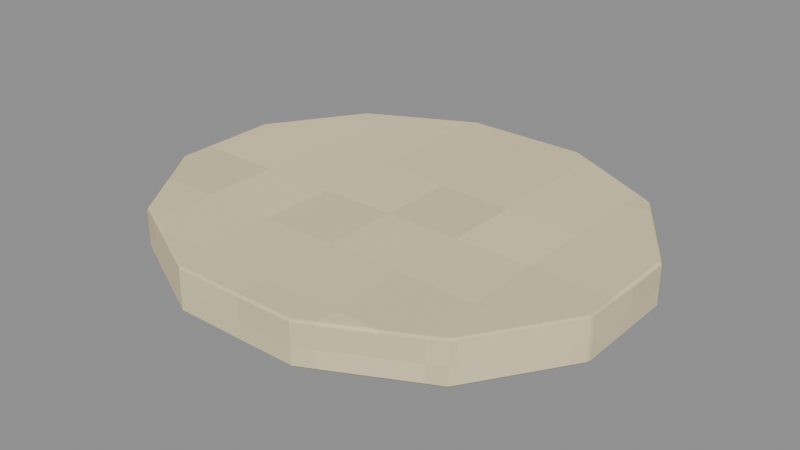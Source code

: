 # Source: Enamel-stripe.blend  (saved by Blender 4.3.34; exported with 4.5.12 LTS)
import bpy
from mathutils import Matrix  # noqa: F401  (used for matrix-valued properties, if any)

bpy.ops.wm.read_factory_settings(use_empty=True)
scene = bpy.context.scene
scene.name = 'Isolated part'

# ---- collections
col_part_enamel_stripe = bpy.data.collections.new('Part.Enamel-stripe'); scene.collection.children.link(col_part_enamel_stripe)

# ---- images (referenced by path relative to the original .blend; pixels are not part of the script)
import os
ASSET_DIR = os.environ.get("B2B_ASSET_DIR", "")  # directory of the original .blend (textures are referenced by path, not embedded)
HERE = os.path.dirname(os.path.abspath(__file__))  # packed textures are extracted next to this script under _unpacked/

def load_image(name, relpath, width, height, colorspace="sRGB"):
    """Load a texture the original file referenced (path relative to the .blend, or extracted next to this script)."""
    p = next((c for c in (os.path.join(HERE, relpath), os.path.join(ASSET_DIR, relpath)) if relpath and os.path.exists(c)), "")
    if p:
        img = bpy.data.images.load(p, check_existing=True)
        img.name = name
    else:  # same state as the original file: an image datablock whose file is absent (Cycles renders it pink)
        img = bpy.data.images.new(name, width, height)
        img.source = "FILE"
        img.filepath = "//" + (relpath or name)
    img.colorspace_settings.name = colorspace
    return img
img_minecraft___ivory_paper = load_image('Minecraft • Ivory paper', '_unpacked/Ivory_paper.cc0cce00.png', 32, 32, 'sRGB')

# ---- materials (node trees are filled in below, after node groups)
mat_minecraft___ivory_paper = bpy.data.materials.new('Minecraft / Ivory paper')
mat_minecraft___ivory_paper.diffuse_color = (0.8863, 0.8275, 0.6667, 1.0)

# ---- material node trees
mat_minecraft___ivory_paper.use_nodes = True; mat_minecraft___ivory_paper.node_tree.nodes.clear()
_N = mat_minecraft___ivory_paper.node_tree.nodes; _L = mat_minecraft___ivory_paper.node_tree.links
n0 = _N.new('ShaderNodeBsdfPrincipled'); n0.name = 'Principled BSDF'; n0.location = (10, 300)
n0.inputs[2].default_value = 0.85
n1 = _N.new('ShaderNodeOutputMaterial'); n1.name = 'Material Output'; n1.location = (300, 300)
n2 = _N.new('ShaderNodeTexImage'); n2.name = 'Image Texture'; n2.location = (-580, 280)
n2.image = img_minecraft___ivory_paper
n2.interpolation = 'Closest'
_L.new(n0.outputs[0], n1.inputs[0])
_L.new(n2.outputs[0], n0.inputs[0])
n1.is_active_output = True

# ---- meshes
me_baysagetin_enamel_stripe_001 = bpy.data.meshes.new('BaySageTin.Enamel-stripe.001')
me_baysagetin_enamel_stripe_001.from_pydata([(0.1217, 0.02847, 0.0), (0.0891, 0.07778, 0.0), (0.03261, 0.1063, 0.0), (-0.03261, 0.1063, 0.0), (-0.0891, 0.07778, 0.0), (-0.1217, 0.02847, 0.0), (-0.1217, -0.02847, 0.0), (-0.0891, -0.07778, 0.0), (-0.03261, -0.1063, 0.0), (0.03261, -0.1063, 0.0), (0.0891, -0.07778, 0.0), (0.1217, -0.02847, 0.0), (0.1217, 0.02847, 0.023), (0.0891, 0.07778, 0.023), (0.03261, 0.1063, 0.023), (-0.03261, 0.1063, 0.023), (-0.0891, 0.07778, 0.023), (-0.1217, 0.02847, 0.023), (-0.1217, -0.02847, 0.023), (-0.0891, -0.07778, 0.023), (-0.03261, -0.1063, 0.023), (0.03261, -0.1063, 0.023), (0.0891, -0.07778, 0.023), (0.1217, -0.02847, 0.023)], [], [(11, 10, 9, 8, 7, 6, 5, 4, 3, 2, 1, 0), (0, 1, 13, 12), (1, 2, 14, 13), (2, 3, 15, 14), (3, 4, 16, 15), (4, 5, 17, 16), (5, 6, 18, 17), (6, 7, 19, 18), (7, 8, 20, 19), (8, 9, 21, 20), (9, 10, 22, 21), (10, 11, 23, 22), (11, 0, 12, 23), (12, 13, 14, 15, 16, 17, 18, 19, 20, 21, 22, 23)])
_uv = me_baysagetin_enamel_stripe_001.uv_layers.new(name='UV0.Surface')
_uv.uv.foreach_set('vector', [1.064, 0.04905, 1.038, 0.009602, 0.9923, -0.01317, 0.9401, -0.01317, 0.895, 0.009602, 0.8689, 0.04905, 0.8689, 0.0946, 0.895, 0.1341, 0.9401, 0.1568, 0.9923, 0.1568, 1.038, 0.1341, 1.064, 0.0946, 0.989, 0.1478, 1.028, 0.1478, 1.028, 0.1662, 0.989, 0.1662, 1.038, 0.1478, 0.9923, 0.1478, 0.9923, 0.1662, 1.038, 0.1662, 0.9923, 0.1478, 0.9401, 0.1478, 0.9401, 0.1662, 0.9923, 0.1662, 0.9401, 0.1478, 0.895, 0.1478, 0.895, 0.1662, 0.9401, 0.1662, 1.028, 0.1478, 0.989, 0.1478, 0.989, 0.1662, 1.028, 0.1662, 0.989, 0.1478, 0.9435, 0.1478, 0.9435, 0.1662, 0.989, 0.1662, 0.9435, 0.1478, 0.904, 0.1478, 0.904, 0.1662, 0.9435, 0.1662, 0.895, 0.1478, 0.9401, 0.1478, 0.9401, 0.1662, 0.895, 0.1662, 0.9401, 0.1478, 0.9923, 0.1478, 0.9923, 0.1662, 0.9401, 0.1662, 0.9923, 0.1478, 1.038, 0.1478, 1.038, 0.1662, 0.9923, 0.1662, 0.904, 0.1478, 0.9435, 0.1478, 0.9435, 0.1662, 0.904, 0.1662, 0.9435, 0.1478, 0.989, 0.1478, 0.989, 0.1662, 0.9435, 0.1662, 1.064, 0.0946, 1.038, 0.1341, 0.9923, 0.1568, 0.9401, 0.1568, 0.895, 0.1341, 0.8689, 0.0946, 0.8689, 0.04905, 0.895, 0.009602, 0.9401, -0.01317, 0.9923, -0.01317, 1.038, 0.009602, 1.064, 0.04905])
_uv.active_render = True
_uv = me_baysagetin_enamel_stripe_001.uv_layers.new(name='UV1.Paint')
_uv.uv.foreach_set('vector', [0.5963, 0.5642, 0.5408, 0.5277, 0.5088, 0.4645, 0.5088, 0.3916, 0.5408, 0.3284, 0.5963, 0.2919, 0.6604, 0.2919, 0.7158, 0.3284, 0.7478, 0.3916, 0.7478, 0.4645, 0.7158, 0.5277, 0.6604, 0.5642, 0.967, 0.9, 0.967, 0.9551, 0.9411, 0.9551, 0.9411, 0.9, 0.967, 0.573, 0.967, 0.6362, 0.9411, 0.6362, 0.9411, 0.573, 0.967, 0.6362, 0.967, 0.7091, 0.9411, 0.7091, 0.9411, 0.6362, 0.967, 0.7091, 0.967, 0.7723, 0.9411, 0.7723, 0.9411, 0.7091, 1.0, 0.289, 1.0, 0.3441, 0.9741, 0.3441, 0.9741, 0.289, 1.0, 0.3441, 1.0, 0.4078, 0.9741, 0.4078, 0.9741, 0.3441, 1.0, 0.4078, 1.0, 0.463, 0.9741, 0.463, 0.9741, 0.4078, 0.9741, 1.08e-08, 0.9741, 0.06318, 0.9482, 0.06318, 0.9482, 8.926e-09, 0.9741, 0.06318, 0.9741, 0.1361, 0.9482, 0.1361, 0.9482, 0.06318, 0.9741, 0.1361, 0.9741, 0.1993, 0.9482, 0.1993, 0.9482, 0.1361, 0.967, 0.7811, 0.967, 0.8363, 0.9411, 0.8363, 0.9411, 0.7811, 0.967, 0.8363, 0.967, 0.9, 0.9411, 0.9, 0.9411, 0.8363, 0.6712, 4.698e-09, 0.7267, 0.03648, 0.7587, 0.09966, 0.7587, 0.1726, 0.7267, 0.2358, 0.6712, 0.2723, 0.6072, 0.2723, 0.5517, 0.2358, 0.5197, 0.1726, 0.5197, 0.09966, 0.5517, 0.03648, 0.6072, 0.0])
me_baysagetin_enamel_stripe_001.materials.append(mat_minecraft___ivory_paper)
me_baysagetin_enamel_stripe_001.update()

# ---- objects
ob_enamel_stripe = bpy.data.objects.new('Enamel-stripe', me_baysagetin_enamel_stripe_001)

# ---- transforms, parenting, visibility, modifiers, constraints
ob_enamel_stripe.location = (0.0, 0.0, 0.0)
_m = ob_enamel_stripe.modifiers.new('Hand-finished edges', 'BEVEL')
_m.width = 0.0017
_m.width_pct = 0.0017
_m.harden_normals = True

# ---- collection membership
col_part_enamel_stripe.objects.link(ob_enamel_stripe)

# ---- scene / render settings (as saved in the file)
scene.frame_start = 1; scene.frame_end = 250; scene.frame_set(1)
scene.render.engine = 'BLENDER_EEVEE_NEXT'
scene.render.image_settings.exr_codec = 'NONE'
scene.render.simplify_subdivision_render = 0
scene.render.simplify_child_particles_render = 0.0
scene.eevee.use_volume_custom_range = False
scene.eevee.use_fast_gi = False
scene.eevee.use_shadows = False
scene.view_settings.white_balance_temperature = 0.0
scene.view_settings.white_balance_tint = 0.0
scene.view_settings.white_balance_whitepoint = (2.97, 0.5193, -0.0414)
bpy.context.view_layer.update()

# ---- added for rendering (the .blend has no active camera and no usable light): camera, sun + grey world if the file has none
cam_auto = bpy.data.cameras.new('AutoCamera')
cam_auto.lens = 50.0
cam_auto.sensor_width = 36.0
cam_auto.clip_end = 1000.0
ob_auto_camera = bpy.data.objects.new('AutoCamera', cam_auto)
scene.collection.objects.link(ob_auto_camera)
ob_auto_camera.location = (0.299717, -0.35966, 0.251274)
ob_auto_camera.rotation_euler = (1.09748, -7.21219e-08, 0.694738)
scene.camera = ob_auto_camera
light_auto_sun = bpy.data.lights.new('AutoSun', 'SUN')
light_auto_sun.energy = 3.0
light_auto_sun.angle = 0.0523599
ob_auto_sun = bpy.data.objects.new('AutoSun', light_auto_sun)
scene.collection.objects.link(ob_auto_sun)
ob_auto_sun.rotation_euler = (0.872665, 0.174533, 0.523599)
if scene.world is None:
    world_auto = bpy.data.worlds.new('AutoWorld')
    world_auto.color = (0.3, 0.3, 0.3)
    scene.world = world_auto
bpy.context.view_layer.update()

